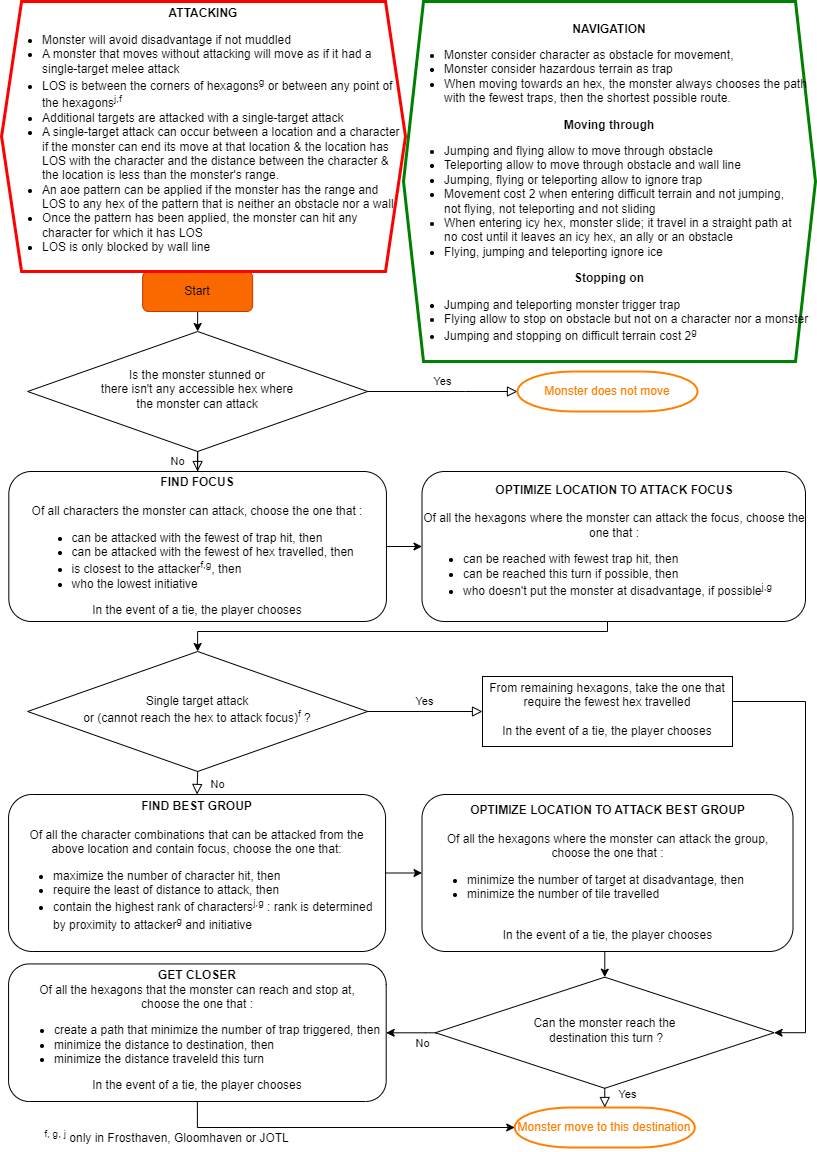

The diagram above was exported from draw.io. Its source (the exported page's mxGraphModel, read from the mxfile embedded in the PNG):
<mxGraphModel dx="1379" dy="788" grid="1" gridSize="10" guides="1" tooltips="1" connect="1" arrows="1" fold="1" page="1" pageScale="1" pageWidth="827" pageHeight="1169" math="0" shadow="0">
  <root>
    <mxCell id="WIyWlLk6GJQsqaUBKTNV-0" />
    <mxCell id="WIyWlLk6GJQsqaUBKTNV-1" parent="WIyWlLk6GJQsqaUBKTNV-0" />
    <mxCell id="6H1x6LzymzNOAmOgsFud-10" style="edgeStyle=orthogonalEdgeStyle;rounded=0;orthogonalLoop=1;jettySize=auto;html=1;exitX=0.5;exitY=1;exitDx=0;exitDy=0;entryX=0.5;entryY=0;entryDx=0;entryDy=0;" parent="WIyWlLk6GJQsqaUBKTNV-1" source="WIyWlLk6GJQsqaUBKTNV-3" target="WIyWlLk6GJQsqaUBKTNV-6" edge="1">
      <mxGeometry relative="1" as="geometry" />
    </mxCell>
    <mxCell id="WIyWlLk6GJQsqaUBKTNV-3" value="Start" style="rounded=1;whiteSpace=wrap;html=1;fontSize=12;glass=0;strokeWidth=1;shadow=0;fillColor=#fa6800;fontColor=#000000;strokeColor=#C73500;" parent="WIyWlLk6GJQsqaUBKTNV-1" vertex="1">
      <mxGeometry x="147.14" y="280" width="110" height="40" as="geometry" />
    </mxCell>
    <mxCell id="WIyWlLk6GJQsqaUBKTNV-4" value="No" style="rounded=0;html=1;jettySize=auto;orthogonalLoop=1;fontSize=11;endArrow=block;endFill=0;endSize=8;strokeWidth=1;shadow=0;labelBackgroundColor=none;edgeStyle=orthogonalEdgeStyle;" parent="WIyWlLk6GJQsqaUBKTNV-1" source="WIyWlLk6GJQsqaUBKTNV-6" target="HYlRVXP8fHBSpNL6v8k7-2" edge="1">
      <mxGeometry x="0.0105" y="20" relative="1" as="geometry">
        <mxPoint as="offset" />
      </mxGeometry>
    </mxCell>
    <mxCell id="WIyWlLk6GJQsqaUBKTNV-5" value="Yes" style="edgeStyle=orthogonalEdgeStyle;rounded=0;html=1;jettySize=auto;orthogonalLoop=1;fontSize=11;endArrow=block;endFill=0;endSize=8;strokeWidth=1;shadow=0;labelBackgroundColor=none;entryX=0;entryY=0.5;entryDx=0;entryDy=0;exitX=1;exitY=0.5;exitDx=0;exitDy=0;" parent="WIyWlLk6GJQsqaUBKTNV-1" source="WIyWlLk6GJQsqaUBKTNV-6" target="WIyWlLk6GJQsqaUBKTNV-7" edge="1">
      <mxGeometry y="10" relative="1" as="geometry">
        <mxPoint as="offset" />
        <mxPoint x="479" y="398" as="targetPoint" />
        <Array as="points">
          <mxPoint x="470" y="400" />
          <mxPoint x="470" y="400" />
        </Array>
      </mxGeometry>
    </mxCell>
    <mxCell id="WIyWlLk6GJQsqaUBKTNV-6" value="&lt;div&gt;Is the monster stunned or&lt;/div&gt;&lt;div&gt;&lt;div&gt;there isn't any accessible hex where&lt;/div&gt;&lt;div&gt;the monster can attack&lt;/div&gt;&lt;/div&gt;" style="rhombus;whiteSpace=wrap;html=1;shadow=0;fontFamily=Helvetica;fontSize=12;align=center;strokeWidth=1;spacing=6;spacingTop=-4;" parent="WIyWlLk6GJQsqaUBKTNV-1" vertex="1">
      <mxGeometry x="32.14" y="340" width="340" height="120" as="geometry" />
    </mxCell>
    <mxCell id="WIyWlLk6GJQsqaUBKTNV-7" value="&lt;font color=&quot;#ff8000&quot;&gt;Monster does not move&lt;/font&gt;" style="strokeWidth=2;html=1;shape=mxgraph.flowchart.terminator;whiteSpace=wrap;strokeColor=#ff8000;" parent="WIyWlLk6GJQsqaUBKTNV-1" vertex="1">
      <mxGeometry x="521.97" y="380" width="180.05" height="40" as="geometry" />
    </mxCell>
    <mxCell id="6H1x6LzymzNOAmOgsFud-1" style="edgeStyle=orthogonalEdgeStyle;rounded=0;orthogonalLoop=1;jettySize=auto;html=1;exitX=1;exitY=0.5;exitDx=0;exitDy=0;entryX=0;entryY=0.5;entryDx=0;entryDy=0;" parent="WIyWlLk6GJQsqaUBKTNV-1" source="HYlRVXP8fHBSpNL6v8k7-2" target="HYlRVXP8fHBSpNL6v8k7-4" edge="1">
      <mxGeometry relative="1" as="geometry" />
    </mxCell>
    <mxCell id="HYlRVXP8fHBSpNL6v8k7-2" value="&lt;div&gt;&lt;b&gt;FIND FOCUS&lt;/b&gt;&lt;br&gt;&lt;/div&gt;&lt;div&gt;&lt;br&gt;&lt;/div&gt;&lt;div&gt;Of all characters the monster can attack, choose the one that : &lt;br&gt;&lt;/div&gt;&lt;div align=&quot;left&quot;&gt;&lt;ul&gt;&lt;li&gt;can be attacked with the fewest of trap hit, then&lt;/li&gt;&lt;li&gt;can be attacked with the fewest of hex travelled, then&lt;/li&gt;&lt;li&gt;is closest to the attacker&lt;sup&gt;f,g&lt;/sup&gt;, then&lt;/li&gt;&lt;li&gt;who the lowest initiative&lt;/li&gt;&lt;/ul&gt;&lt;/div&gt;&lt;div&gt;In the event of a tie, the player chooses&lt;br&gt;&lt;/div&gt;" style="rounded=1;whiteSpace=wrap;html=1;fontSize=12;glass=0;strokeWidth=1;shadow=0;" parent="WIyWlLk6GJQsqaUBKTNV-1" vertex="1">
      <mxGeometry x="13.32" y="480" width="377.63" height="150" as="geometry" />
    </mxCell>
    <mxCell id="6H1x6LzymzNOAmOgsFud-2" style="edgeStyle=orthogonalEdgeStyle;rounded=0;orthogonalLoop=1;jettySize=auto;html=1;exitX=0.5;exitY=1;exitDx=0;exitDy=0;entryX=0.5;entryY=0;entryDx=0;entryDy=0;" parent="WIyWlLk6GJQsqaUBKTNV-1" source="HYlRVXP8fHBSpNL6v8k7-4" target="HYlRVXP8fHBSpNL6v8k7-6" edge="1">
      <mxGeometry relative="1" as="geometry">
        <Array as="points">
          <mxPoint x="612" y="623" />
          <mxPoint x="612" y="640" />
          <mxPoint x="202" y="640" />
        </Array>
      </mxGeometry>
    </mxCell>
    <mxCell id="HYlRVXP8fHBSpNL6v8k7-4" value="&lt;div&gt;&lt;b&gt;OPTIMIZE LOCATION TO ATTACK FOCUS&lt;/b&gt;&lt;br&gt;&lt;/div&gt;&lt;div&gt;&lt;br&gt;&lt;/div&gt;&lt;div&gt;Of all the hexagons where the monster can attack the focus, choose the one that :&lt;/div&gt;&lt;div align=&quot;left&quot;&gt;&lt;ul&gt;&lt;li&gt;can be reached with fewest trap hit, then&lt;/li&gt;&lt;li&gt;can be reached this turn if possible, then&lt;/li&gt;&lt;li&gt;who doesn't put the monster at disadvantage, if possible&lt;sup&gt;j,g&lt;/sup&gt;&lt;/li&gt;&lt;/ul&gt;&lt;/div&gt;" style="rounded=1;whiteSpace=wrap;html=1;fontSize=12;glass=0;strokeWidth=1;shadow=0;" parent="WIyWlLk6GJQsqaUBKTNV-1" vertex="1">
      <mxGeometry x="426.5" y="480" width="383.5" height="150" as="geometry" />
    </mxCell>
    <mxCell id="HYlRVXP8fHBSpNL6v8k7-6" value="&lt;div&gt;Single target attack &lt;br&gt;&lt;/div&gt;&lt;div&gt;or (cannot reach the hex to attack focus)&lt;sup&gt;f&lt;/sup&gt; ?&lt;/div&gt;" style="rhombus;whiteSpace=wrap;html=1;shadow=0;fontFamily=Helvetica;fontSize=12;align=center;strokeWidth=1;spacing=6;spacingTop=-4;" parent="WIyWlLk6GJQsqaUBKTNV-1" vertex="1">
      <mxGeometry x="32.14" y="660" width="340" height="120" as="geometry" />
    </mxCell>
    <mxCell id="6H1x6LzymzNOAmOgsFud-6" style="edgeStyle=orthogonalEdgeStyle;rounded=0;orthogonalLoop=1;jettySize=auto;html=1;exitX=1;exitY=0.5;exitDx=0;exitDy=0;entryX=1;entryY=0.5;entryDx=0;entryDy=0;" parent="WIyWlLk6GJQsqaUBKTNV-1" source="HYlRVXP8fHBSpNL6v8k7-8" target="HYlRVXP8fHBSpNL6v8k7-17" edge="1">
      <mxGeometry relative="1" as="geometry">
        <Array as="points">
          <mxPoint x="737" y="710" />
          <mxPoint x="810" y="710" />
          <mxPoint x="810" y="1041" />
        </Array>
      </mxGeometry>
    </mxCell>
    <mxCell id="HYlRVXP8fHBSpNL6v8k7-8" value="&lt;div&gt;From remaining hexagons, take the one that&lt;/div&gt;&lt;div&gt;require the fewest hex travelled&lt;/div&gt;&lt;div&gt;&lt;br&gt;&lt;/div&gt;&lt;div&gt;&lt;div align=&quot;center&quot;&gt;In the event of a tie, the player chooses&lt;br&gt;&lt;/div&gt;&lt;/div&gt;" style="whiteSpace=wrap;html=1;shadow=0;strokeWidth=1;spacing=6;spacingTop=-4;" parent="WIyWlLk6GJQsqaUBKTNV-1" vertex="1">
      <mxGeometry x="487" y="685" width="250" height="70" as="geometry" />
    </mxCell>
    <mxCell id="6H1x6LzymzNOAmOgsFud-11" style="edgeStyle=orthogonalEdgeStyle;rounded=0;orthogonalLoop=1;jettySize=auto;html=1;exitX=1;exitY=0.5;exitDx=0;exitDy=0;entryX=0;entryY=0.5;entryDx=0;entryDy=0;" parent="WIyWlLk6GJQsqaUBKTNV-1" source="HYlRVXP8fHBSpNL6v8k7-11" target="HYlRVXP8fHBSpNL6v8k7-14" edge="1">
      <mxGeometry relative="1" as="geometry" />
    </mxCell>
    <mxCell id="HYlRVXP8fHBSpNL6v8k7-11" value="&lt;div&gt;&lt;b&gt;FIND BEST GROUP&lt;/b&gt;&lt;br&gt;&lt;/div&gt;&lt;div&gt;&lt;br&gt;&lt;/div&gt;&lt;div&gt;Of all the character combinations that can be attacked from the above&amp;nbsp;&lt;span style=&quot;background-color: initial;&quot;&gt;location and contain focus, choose the one that:&lt;/span&gt;&lt;/div&gt;&lt;div align=&quot;left&quot;&gt;&lt;ul&gt;&lt;li&gt;maximize the number of character hit, then&lt;/li&gt;&lt;li&gt;require the least of distance to attack, then&lt;/li&gt;&lt;li&gt;contain the highest rank of characters&lt;sup&gt;j,g&lt;/sup&gt; : rank is determined by proximity to attacker&lt;sup&gt;g&lt;/sup&gt; and initiative&lt;/li&gt;&lt;/ul&gt;&lt;/div&gt;" style="whiteSpace=wrap;html=1;shadow=0;strokeWidth=1;spacing=6;spacingTop=-4;rounded=1" parent="WIyWlLk6GJQsqaUBKTNV-1" vertex="1">
      <mxGeometry x="13.06" y="803" width="377" height="157" as="geometry" />
    </mxCell>
    <mxCell id="nwu6KK1hAaGZpG1vDYlY-1" style="edgeStyle=orthogonalEdgeStyle;rounded=0;orthogonalLoop=1;jettySize=auto;html=1;exitX=0.5;exitY=1;exitDx=0;exitDy=0;entryX=0.5;entryY=0;entryDx=0;entryDy=0;" parent="WIyWlLk6GJQsqaUBKTNV-1" source="HYlRVXP8fHBSpNL6v8k7-14" target="HYlRVXP8fHBSpNL6v8k7-17" edge="1">
      <mxGeometry relative="1" as="geometry" />
    </mxCell>
    <mxCell id="HYlRVXP8fHBSpNL6v8k7-14" value="&lt;div&gt;&lt;br&gt;&lt;/div&gt;&lt;div&gt;&lt;b&gt;OPTIMIZE LOCATION TO ATTACK BEST GROUP&lt;/b&gt;&lt;br&gt;&lt;/div&gt;&lt;div&gt;&lt;br&gt;&lt;/div&gt;&lt;div&gt;&lt;div&gt;Of all the hexagons where the monster can attack the group, choose&amp;nbsp;&lt;span style=&quot;background-color: initial;&quot;&gt;the one that :&lt;/span&gt;&lt;/div&gt;&lt;/div&gt;&lt;div align=&quot;left&quot;&gt;&lt;ul&gt;&lt;li&gt;minimize the number of target at disadvantage, then&lt;/li&gt;&lt;li&gt;minimize the number of tile travelled&lt;/li&gt;&lt;/ul&gt;&lt;/div&gt;&lt;blockquote&gt;&lt;div align=&quot;left&quot;&gt;&lt;br&gt;&lt;/div&gt;&lt;div align=&quot;center&quot;&gt;In the event of a tie, the player chooses&lt;br&gt;&lt;/div&gt;&lt;/blockquote&gt;" style="whiteSpace=wrap;html=1;shadow=0;strokeWidth=1;spacing=6;spacingTop=-4;rounded=1" parent="WIyWlLk6GJQsqaUBKTNV-1" vertex="1">
      <mxGeometry x="426.5" y="803" width="371" height="157" as="geometry" />
    </mxCell>
    <mxCell id="CAe6eDNZriENMiDo3nfh-1" value="" style="edgeStyle=orthogonalEdgeStyle;rounded=0;orthogonalLoop=1;jettySize=auto;html=1;" parent="WIyWlLk6GJQsqaUBKTNV-1" source="HYlRVXP8fHBSpNL6v8k7-17" target="HYlRVXP8fHBSpNL6v8k7-24" edge="1">
      <mxGeometry relative="1" as="geometry">
        <Array as="points">
          <mxPoint x="430" y="1041" />
          <mxPoint x="430" y="1041" />
        </Array>
      </mxGeometry>
    </mxCell>
    <mxCell id="CAe6eDNZriENMiDo3nfh-2" value="No" style="edgeLabel;html=1;align=center;verticalAlign=middle;resizable=0;points=[];" parent="CAe6eDNZriENMiDo3nfh-1" vertex="1" connectable="0">
      <mxGeometry x="0.3583" y="2" relative="1" as="geometry">
        <mxPoint x="20" y="8" as="offset" />
      </mxGeometry>
    </mxCell>
    <mxCell id="HYlRVXP8fHBSpNL6v8k7-17" value="&lt;div&gt;Can the monster reach the&lt;/div&gt;&lt;div&gt;&amp;nbsp;destination this turn ?&lt;/div&gt;" style="rhombus;whiteSpace=wrap;html=1;shadow=0;strokeWidth=1;spacing=6;spacingTop=-4;" parent="WIyWlLk6GJQsqaUBKTNV-1" vertex="1">
      <mxGeometry x="439.88" y="985.66" width="338.75" height="111.12" as="geometry" />
    </mxCell>
    <mxCell id="HYlRVXP8fHBSpNL6v8k7-21" value="&lt;font color=&quot;#ff8000&quot;&gt;Monster move to this destination&lt;/font&gt;" style="strokeWidth=2;html=1;shape=mxgraph.flowchart.terminator;whiteSpace=wrap;strokeColor=#ff8000;" parent="WIyWlLk6GJQsqaUBKTNV-1" vertex="1">
      <mxGeometry x="519.26" y="1116" width="180.05" height="40" as="geometry" />
    </mxCell>
    <mxCell id="6H1x6LzymzNOAmOgsFud-12" style="edgeStyle=orthogonalEdgeStyle;rounded=0;orthogonalLoop=1;jettySize=auto;html=1;exitX=0.5;exitY=1;exitDx=0;exitDy=0;entryX=0;entryY=0.5;entryDx=0;entryDy=0;" parent="WIyWlLk6GJQsqaUBKTNV-1" source="HYlRVXP8fHBSpNL6v8k7-24" target="HYlRVXP8fHBSpNL6v8k7-21" edge="1">
      <mxGeometry relative="1" as="geometry" />
    </mxCell>
    <mxCell id="HYlRVXP8fHBSpNL6v8k7-24" value="&lt;b&gt;GET CLOSER&lt;/b&gt;&lt;div&gt;Of all the hexagons that the monster can reach and stop at, &lt;br&gt;&lt;/div&gt;&lt;div&gt;choose the one that :&lt;/div&gt;&lt;div align=&quot;left&quot;&gt;&lt;ul&gt;&lt;li&gt;create a path that minimize the number of trap triggered, then&lt;/li&gt;&lt;li&gt;minimize the distance to destination, then&lt;/li&gt;&lt;li&gt;minimize the distance traveleld this turn&lt;/li&gt;&lt;/ul&gt;&lt;/div&gt;&lt;div&gt;In the event of a tie, the player chooses&lt;br&gt;&lt;/div&gt;" style="whiteSpace=wrap;html=1;shadow=0;strokeWidth=1;spacing=6;spacingTop=-4;rounded=1" parent="WIyWlLk6GJQsqaUBKTNV-1" vertex="1">
      <mxGeometry x="13.06" y="972.44" width="377.63" height="137.56" as="geometry" />
    </mxCell>
    <mxCell id="6H1x6LzymzNOAmOgsFud-4" value="Yes" style="edgeStyle=orthogonalEdgeStyle;rounded=0;html=1;jettySize=auto;orthogonalLoop=1;fontSize=11;endArrow=block;endFill=0;endSize=8;strokeWidth=1;shadow=0;labelBackgroundColor=none;entryX=0;entryY=0.5;entryDx=0;entryDy=0;exitX=1;exitY=0.5;exitDx=0;exitDy=0;" parent="WIyWlLk6GJQsqaUBKTNV-1" source="HYlRVXP8fHBSpNL6v8k7-6" target="HYlRVXP8fHBSpNL6v8k7-8" edge="1">
      <mxGeometry y="10" relative="1" as="geometry">
        <mxPoint as="offset" />
        <mxPoint x="519" y="393" as="targetPoint" />
        <mxPoint x="389" y="393" as="sourcePoint" />
      </mxGeometry>
    </mxCell>
    <mxCell id="6H1x6LzymzNOAmOgsFud-7" value="Yes" style="edgeStyle=orthogonalEdgeStyle;rounded=0;html=1;jettySize=auto;orthogonalLoop=1;fontSize=11;endArrow=block;endFill=0;endSize=8;strokeWidth=1;shadow=0;labelBackgroundColor=none;entryX=0.5;entryY=0;entryDx=0;entryDy=0;exitX=0.5;exitY=1;exitDx=0;exitDy=0;" parent="WIyWlLk6GJQsqaUBKTNV-1" source="HYlRVXP8fHBSpNL6v8k7-17" target="HYlRVXP8fHBSpNL6v8k7-21" edge="1">
      <mxGeometry x="-0.3331" y="23" relative="1" as="geometry">
        <mxPoint as="offset" />
        <mxPoint x="552" y="715" as="targetPoint" />
        <mxPoint x="389" y="715" as="sourcePoint" />
      </mxGeometry>
    </mxCell>
    <mxCell id="6H1x6LzymzNOAmOgsFud-17" value="No" style="rounded=0;html=1;jettySize=auto;orthogonalLoop=1;fontSize=11;endArrow=block;endFill=0;endSize=8;strokeWidth=1;shadow=0;labelBackgroundColor=none;edgeStyle=orthogonalEdgeStyle;exitX=0.5;exitY=1;exitDx=0;exitDy=0;entryX=0.5;entryY=0;entryDx=0;entryDy=0;" parent="WIyWlLk6GJQsqaUBKTNV-1" source="HYlRVXP8fHBSpNL6v8k7-6" target="HYlRVXP8fHBSpNL6v8k7-11" edge="1">
      <mxGeometry x="0.0105" y="20" relative="1" as="geometry">
        <mxPoint as="offset" />
        <mxPoint x="201.28" y="773" as="sourcePoint" />
        <mxPoint x="201.28" y="803" as="targetPoint" />
      </mxGeometry>
    </mxCell>
    <mxCell id="6H1x6LzymzNOAmOgsFud-19" value="&lt;br&gt;&lt;div&gt;&lt;b&gt;NAVIGATION&lt;/b&gt;&lt;/div&gt;&lt;div align=&quot;left&quot;&gt;&lt;ul&gt;&lt;li&gt;Monster consider character as obstacle for movement,&lt;/li&gt;&lt;li&gt;Monster consider hazardous terrain as trap&lt;/li&gt;&lt;li&gt;When moving towards an hex, the monster always chooses the path with the fewest traps, then the shortest possible route.&lt;/li&gt;&lt;/ul&gt;&lt;/div&gt;&lt;div&gt;&lt;b&gt;Moving through&lt;/b&gt;&lt;div&gt;&lt;div align=&quot;left&quot;&gt;&lt;ul&gt;&lt;li&gt;Jumping and flying allow to move through obstacle&lt;/li&gt;&lt;li&gt;Teleporting allow to move through obstacle and wall line&lt;/li&gt;&lt;li&gt;Jumping, flying or teleporting allow to ignore trap&lt;/li&gt;&lt;li&gt;Movement cost 2 when entering difficult terrain and not jumping,&amp;nbsp;&amp;nbsp;&amp;nbsp;&amp;nbsp;&amp;nbsp;&amp;nbsp; not flying, not teleporting and not sliding&lt;/li&gt;&lt;li&gt;When entering icy hex, monster slide; it travel in a straight path at&amp;nbsp;&amp;nbsp; &amp;nbsp; no cost until it leaves an icy hex, an ally or an obstacle&lt;/li&gt;&lt;li&gt;Flying, jumping and teleporting ignore ice&lt;/li&gt;&lt;/ul&gt;&lt;/div&gt;&lt;div&gt;&lt;div align=&quot;center&quot;&gt;&lt;b&gt;Stopping on&lt;/b&gt;&lt;/div&gt;&lt;div align=&quot;left&quot;&gt;&lt;ul&gt;&lt;li&gt;Jumping and teleporting monster trigger trap&lt;/li&gt;&lt;li&gt;Flying allow to stop on obstacle but not on a character nor a monster&lt;br&gt;&lt;/li&gt;&lt;li&gt;Jumping and stopping on difficult terrain cost 2&lt;sup&gt;g&lt;/sup&gt;&lt;/li&gt;&lt;/ul&gt;&lt;/div&gt;&lt;/div&gt;&lt;/div&gt;&lt;/div&gt;" style="shape=hexagon;perimeter=hexagonPerimeter2;whiteSpace=wrap;html=1;fixedSize=1;strokeColor=#008000;strokeWidth=3;" parent="WIyWlLk6GJQsqaUBKTNV-1" vertex="1">
      <mxGeometry x="408" y="10" width="412" height="360" as="geometry" />
    </mxCell>
    <mxCell id="6H1x6LzymzNOAmOgsFud-20" value="&lt;div&gt;&lt;b&gt;ATTACKING&lt;/b&gt;&lt;/div&gt;&lt;div align=&quot;left&quot;&gt;&lt;ul&gt;&lt;li&gt;&lt;div&gt;Monster will avoid disadvantage if not muddled&lt;/div&gt;&lt;/li&gt;&lt;li&gt;&lt;div&gt;A monster that moves without attacking will move as if it had a single-target melee attack&lt;/div&gt;&lt;/li&gt;&lt;li&gt;&lt;div&gt;LOS is between the corners of hexagons&lt;sup&gt;g&lt;/sup&gt; or between any point of the hexagons&lt;sup&gt;j,f&lt;/sup&gt;&lt;/div&gt;&lt;/li&gt;&lt;li&gt;Additional targets are attacked with a single-target attack&lt;/li&gt;&lt;li&gt;A single-target attack can occur between a location and a character if the monster can end its move at that location &amp;amp; the location has LOS with the character and the distance between the character &amp;amp; the location is less than the monster's range.&lt;/li&gt;&lt;li&gt;An aoe pattern can be applied if the monster has the range and&amp;nbsp; &amp;nbsp; LOS to any hex of the pattern that is neither an obstacle nor a wall&lt;/li&gt;&lt;li&gt;Once the pattern has been applied, the monster can hit any character for which it has LOS&lt;/li&gt;&lt;li&gt;LOS is only blocked by wall line&lt;/li&gt;&lt;/ul&gt;&lt;/div&gt;" style="shape=hexagon;perimeter=hexagonPerimeter2;whiteSpace=wrap;html=1;fixedSize=1;strokeColor=#ff0000;strokeWidth=3;" parent="WIyWlLk6GJQsqaUBKTNV-1" vertex="1">
      <mxGeometry x="6.07" y="10" width="403.93" height="270" as="geometry" />
    </mxCell>
    <mxCell id="6H1x6LzymzNOAmOgsFud-25" value="&lt;sup&gt;f, g, j&lt;/sup&gt; only in Frosthaven, Gloomhaven or JOTL " style="text;html=1;strokeColor=none;fillColor=none;align=center;verticalAlign=middle;whiteSpace=wrap;rounded=0;" parent="WIyWlLk6GJQsqaUBKTNV-1" vertex="1">
      <mxGeometry x="13.06" y="1130" width="316.68" height="30" as="geometry" />
    </mxCell>
  </root>
</mxGraphModel>